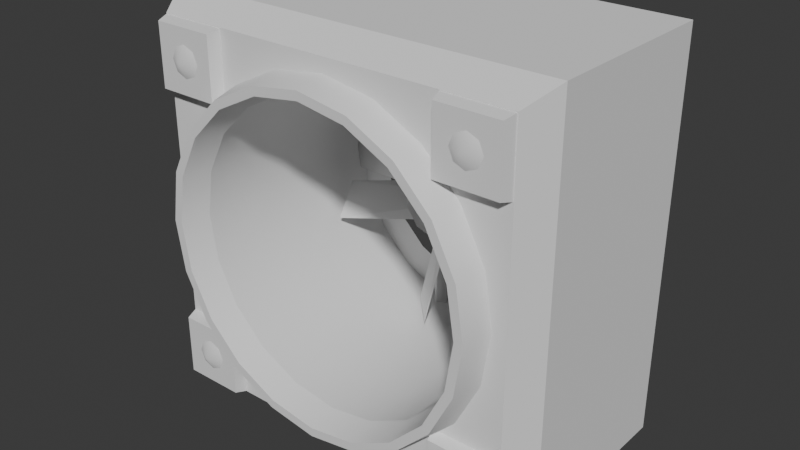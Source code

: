 # Source: Greeblie_Size1_TypeB.blend  (saved by Blender 5.2.44; exported with 4.5.12 LTS)
import bpy
from mathutils import Matrix  # noqa: F401  (used for matrix-valued properties, if any)

bpy.ops.wm.read_factory_settings(use_empty=True)
scene = bpy.context.scene
scene.name = 'Scene'

# ---- collections
col_collection = bpy.data.collections.new('Collection'); scene.collection.children.link(col_collection)

# ---- world
world_world = bpy.data.worlds.new('World'); scene.world = world_world
world_world.use_nodes = True; world_world.node_tree.nodes.clear()
_N = world_world.node_tree.nodes; _L = world_world.node_tree.links
n0 = _N.new('ShaderNodeOutputWorld'); n0.name = 'World Output'; n0.location = (200, 100)
n1 = _N.new('ShaderNodeBackground'); n1.name = 'Background'; n1.location = (-200, 100)
n1.inputs[0].default_value = (0.05088, 0.05088, 0.05088, 1.0)
_L.new(n1.outputs[0], n0.inputs[0])
n0.is_active_output = True
world_world.color = (0.05088, 0.05088, 0.05088)
world_world.sun_shadow_jitter_overblur = 0.0

# ---- meshes
me_cube_005 = bpy.data.meshes.new('Cube.005')
me_cube_005.from_pydata([(-0.4107, 0.303, -0.05799), (-0.4107, 0.303, 0.05746), (0.4107, 0.303, -0.05799), (0.4107, 0.303, 0.05746), (-0.4107, 0.3291, -0.05799), (-0.4107, 0.3291, 0.05746), (0.4107, 0.3291, -0.05799), (0.4107, 0.3291, 0.05746), (0.07434, 0.3062, -0.3792), (0.09434, 0.2862, -0.3792), (0.1143, 0.3062, -0.3792), (0.09434, 0.3262, -0.3792), (0.07434, 0.3062, 0.3838), (0.09434, 0.2862, 0.3838), (0.1143, 0.3062, 0.3838), (0.09434, 0.3262, 0.3838), (-0.1143, 0.3062, -0.3792), (-0.09434, 0.2862, -0.3792), (-0.07434, 0.3062, -0.3792), (-0.09434, 0.3262, -0.3792), (-0.1143, 0.3062, 0.3838), (-0.09434, 0.2862, 0.3838), (-0.07434, 0.3062, 0.3838), (-0.09434, 0.3262, 0.3838), (-0.02, 0.3062, -0.3792), (1.252e-07, 0.2862, -0.3792), (0.02, 0.3062, -0.3792), (1.247e-07, 0.3262, -0.3792), (-0.02, 0.3062, 0.3838), (1.252e-07, 0.2862, 0.3838), (0.02, 0.3062, 0.3838), (1.247e-07, 0.3262, 0.3838), (-0.4603, -0.197, -0.2853), (-0.4603, -0.197, -0.4601), (-0.2855, -0.197, -0.2853), (-0.2855, -0.197, -0.4601), (-0.2962, -0.2412, -0.296), (-0.4496, -0.2412, -0.296), (-0.4496, -0.2412, -0.4494), (-0.2962, -0.2412, -0.4494), (-0.331, -0.2397, -0.3723), (-0.3433, -0.2397, -0.3427), (-0.3729, -0.2397, -0.3304), (-0.4025, -0.2397, -0.3427), (-0.4148, -0.2397, -0.3723), (-0.4025, -0.2397, -0.4019), (-0.3729, -0.2397, -0.4142), (-0.3433, -0.2397, -0.4019), (-0.3729, -0.2603, -0.3723), (0.2846, -0.197, -0.2853), (0.2846, -0.197, -0.4601), (0.4594, -0.197, -0.2853), (0.4594, -0.197, -0.4601), (0.4487, -0.2412, -0.296), (0.2953, -0.2412, -0.296), (0.2953, -0.2412, -0.4494), (0.4487, -0.2412, -0.4494), (0.4139, -0.2397, -0.3723), (0.4016, -0.2397, -0.3427), (0.372, -0.2397, -0.3304), (0.3424, -0.2397, -0.3427), (0.3301, -0.2397, -0.3723), (0.3424, -0.2397, -0.4019), (0.372, -0.2397, -0.4142), (0.4016, -0.2397, -0.4019), (0.372, -0.2603, -0.3723), (-0.4576, -0.2112, -0.4581), (-0.4576, -0.2112, 0.4577), (0.4581, -0.2112, -0.4581), (0.4581, -0.2112, 0.4577), (-0.1259, -0.2821, 0.3878), (-0.2484, -0.2112, 0.342), (-0.1305, -0.2112, 0.4021), (0.2489, -0.2112, 0.342), (0.1309, -0.2112, 0.4021), (0.0002256, -0.2112, 0.4228), (0.3424, -0.2112, -0.2488), (-0.2396, -0.2821, 0.3299), (0.4232, -0.2112, -0.0002059), (0.4025, -0.2112, -0.1309), (0.4025, -0.2112, 0.1305), (0.3424, -0.2112, 0.2484), (-0.4228, -0.2112, -0.0002059), (-0.4021, -0.2112, -0.1309), (-0.342, -0.2112, 0.2484), (-0.342, -0.2112, -0.2488), (-0.4021, -0.2112, 0.1305), (-0.1305, -0.2112, -0.4025), (-0.2484, -0.2112, -0.3424), (0.2489, -0.2112, -0.3424), (0.0002256, -0.2112, -0.4232), (0.1309, -0.2112, -0.4025), (0.24, -0.2821, 0.3299), (0.1263, -0.2821, 0.3878), (0.0002256, -0.2821, 0.4078), (0.3303, -0.2821, -0.24), (0.4082, -0.2821, -0.0002059), (0.3882, -0.2821, -0.1263), (0.3882, -0.2821, 0.1259), (0.3303, -0.2821, 0.2396), (-0.4078, -0.2821, -0.0002059), (-0.3878, -0.2821, -0.1263), (-0.3298, -0.2821, 0.2396), (-0.3298, -0.2821, -0.24), (-0.3878, -0.2821, 0.1259), (-0.1259, -0.2821, -0.3882), (-0.2396, -0.2821, -0.3303), (0.24, -0.2821, -0.3303), (0.0002256, -0.2821, -0.4082), (0.1263, -0.2821, -0.3882), (-0.1191, -0.2821, 0.367), (-0.2267, -0.2821, 0.3122), (0.2272, -0.2821, 0.3122), (0.1195, -0.2821, 0.367), (0.0002256, -0.2821, 0.3859), (0.3126, -0.2821, -0.2271), (0.3863, -0.2821, -0.0002059), (0.3674, -0.2821, -0.1195), (0.3674, -0.2821, 0.1191), (0.3126, -0.2821, 0.2267), (-0.3859, -0.2821, -0.0002059), (-0.367, -0.2821, -0.1195), (-0.3121, -0.2821, 0.2267), (-0.3121, -0.2821, -0.2271), (-0.367, -0.2821, 0.1191), (-0.1191, -0.2821, -0.3674), (-0.2267, -0.2821, -0.3126), (0.2272, -0.2821, -0.3126), (0.0002256, -0.2821, -0.3863), (0.1195, -0.2821, -0.3674), (-0.1141, -0.2128, 0.3518), (-0.2173, -0.2128, 0.2992), (0.2178, -0.2128, 0.2992), (0.1146, -0.2128, 0.3518), (0.0002256, -0.2128, 0.3699), (0.2996, -0.2128, -0.2177), (0.3703, -0.2128, -0.0002059), (0.3522, -0.2128, -0.1146), (0.3522, -0.2128, 0.1142), (0.2996, -0.2128, 0.2173), (-0.3699, -0.2128, -0.0002059), (-0.3518, -0.2128, -0.1146), (-0.2992, -0.2128, 0.2173), (-0.2992, -0.2128, -0.2177), (-0.3518, -0.2128, 0.1142), (-0.1141, -0.2128, -0.3522), (-0.2173, -0.2128, -0.2996), (0.2178, -0.2128, -0.2996), (0.0002256, -0.2128, -0.3703), (0.1146, -0.2128, -0.3522), (0.5002, 0.3332, -0.5002), (0.5002, -0.1299, -0.5002), (0.5002, 0.3332, 0.4998), (0.5002, -0.1299, 0.4998), (-0.4998, -0.1299, 0.4998), (-0.4998, -0.1299, -0.5002), (-0.4998, 0.3332, -0.5002), (-0.4998, 0.3332, 0.4998), (-0.08966, 0.3237, 0.2764), (-0.1707, 0.3237, 0.2351), (0.1712, 0.3237, 0.2351), (0.09011, 0.3237, 0.2764), (0.0002255, 0.3237, 0.2907), (0.2355, 0.3237, -0.1712), (0.2911, 0.3237, -0.000206), (0.2769, 0.3237, -0.09009), (0.2769, 0.3237, 0.08968), (0.2355, 0.3237, 0.1708), (-0.2906, 0.3237, -0.000206), (-0.2764, 0.3237, -0.09009), (-0.2351, 0.3237, 0.1708), (-0.2351, 0.3237, -0.1712), (-0.2764, 0.3237, 0.08968), (-0.08966, 0.3237, -0.2768), (-0.1707, 0.3237, -0.2355), (0.1712, 0.3237, -0.2355), (0.0002255, 0.3237, -0.2911), (0.09011, 0.3237, -0.2768), (-0.2198, 0.3237, 0.3026), (-0.1154, 0.3237, 0.3558), (0.0002255, 0.3237, 0.3741), (0.1159, 0.3237, 0.3558), (0.2202, 0.3237, 0.3026), (0.303, 0.3237, 0.2198), (0.3562, 0.3237, 0.1155), (0.3745, 0.3237, -0.000206), (0.3562, 0.3237, -0.1159), (0.303, 0.3237, -0.2202), (0.2202, 0.3237, -0.303), (0.1159, 0.3237, -0.3562), (0.0002255, 0.3237, -0.3745), (-0.1154, 0.3237, -0.3562), (-0.2198, 0.3237, -0.303), (-0.3026, 0.3237, -0.2202), (-0.3558, 0.3237, -0.1159), (-0.3741, 0.3237, -0.000206), (-0.3558, 0.3237, 0.1155), (-0.3026, 0.3237, 0.2198), (-0.4603, -0.197, 0.4589), (-0.4603, -0.197, 0.2841), (-0.2855, -0.197, 0.4589), (-0.2855, -0.197, 0.2841), (-0.2962, -0.2412, 0.4482), (-0.4496, -0.2412, 0.4482), (-0.4496, -0.2412, 0.2948), (-0.2962, -0.2412, 0.2948), (-0.331, -0.2397, 0.3719), (-0.3433, -0.2397, 0.4015), (-0.3729, -0.2397, 0.4138), (-0.4025, -0.2397, 0.4015), (-0.4148, -0.2397, 0.3719), (-0.4025, -0.2397, 0.3423), (-0.3729, -0.2397, 0.33), (-0.3433, -0.2397, 0.3423), (-0.3729, -0.2603, 0.3719), (0.2846, -0.197, 0.4589), (0.2846, -0.197, 0.2841), (0.4594, -0.197, 0.4589), (0.4594, -0.197, 0.2841), (0.4487, -0.2412, 0.4482), (0.2953, -0.2412, 0.4482), (0.2953, -0.2412, 0.2948), (0.4487, -0.2412, 0.2948), (0.4139, -0.2397, 0.3719), (0.4016, -0.2397, 0.4015), (0.372, -0.2397, 0.4138), (0.3424, -0.2397, 0.4015), (0.3301, -0.2397, 0.3719), (0.3424, -0.2397, 0.3423), (0.372, -0.2397, 0.33), (0.4016, -0.2397, 0.3423), (0.372, -0.2603, 0.3719), (0.06567, 0.1653, 0.02119), (0.04067, 0.1653, 0.05574), (0.0001409, 0.1653, 0.06901), (-0.04045, 0.1653, 0.05591), (-0.06559, 0.1653, 0.02146), (-0.06567, 0.1653, -0.02119), (-0.04067, 0.1653, -0.05574), (-0.0001409, 0.1653, -0.06901), (0.04045, 0.1653, -0.05591), (0.06559, 0.1653, -0.02146), (0.084, 0.2076, 0.0271), (0.05203, 0.2076, 0.0713), (0.0001803, 0.2076, 0.08826), (-0.05173, 0.2076, 0.07151), (-0.08389, 0.2076, 0.02745), (-0.084, 0.2076, -0.0271), (-0.05203, 0.2076, -0.0713), (-0.0001802, 0.2076, -0.08826), (0.05173, 0.2076, -0.07151), (0.08389, 0.2076, -0.02745), (0.05203, 0.1522, 0.0713), (0.084, 0.1522, 0.0271), (0.0001803, 0.1522, 0.08826), (-0.05173, 0.1522, 0.07151), (-0.08389, 0.1522, 0.02745), (-0.084, 0.1522, -0.0271), (-0.05203, 0.1522, -0.0713), (-0.0001802, 0.1522, -0.08826), (0.05173, 0.1522, -0.07151), (0.08389, 0.1522, -0.02745), (0.01812, 0.1742, 0.05055), (0.04115, 0.2492, -0.02082), (0.3171, 0.1667, 0.1391), (0.3402, 0.2417, 0.06771), (0.01241, 0.1917, 0.01449), (0.02009, 0.2167, -0.009302), (-0.03471, 0.1742, 0.04097), (0.03861, 0.2492, 0.02523), (0.03812, 0.1667, 0.3442), (0.1114, 0.2417, 0.3285), (-0.006341, 0.1917, 0.01799), (0.0181, 0.2167, 0.01275), (-0.05284, 0.1742, -0.009579), (-0.002543, 0.2492, 0.04605), (-0.279, 0.1667, 0.2051), (-0.2287, 0.2417, 0.2607), (-0.01875, 0.1917, 0.003505), (-0.001989, 0.2167, 0.02205), (-0.01812, 0.1742, -0.05055), (-0.04115, 0.2492, 0.02082), (-0.3171, 0.1667, -0.1391), (-0.3402, 0.2417, -0.06771), (-0.01241, 0.1917, -0.01449), (-0.02009, 0.2167, 0.009302), (0.03471, 0.1742, -0.04097), (-0.03861, 0.2492, -0.02523), (-0.03812, 0.1667, -0.3442), (-0.1114, 0.2417, -0.3285), (0.006341, 0.1917, -0.01799), (-0.0181, 0.2167, -0.01275), (0.05284, 0.1742, 0.009579), (0.002543, 0.2492, -0.04605), (0.279, 0.1667, -0.2051), (0.2287, 0.2417, -0.2607), (0.01875, 0.1917, -0.003505), (0.001989, 0.2167, -0.02205)], [], [(0, 2, 3, 1), (2, 6, 7, 3), (4, 0, 1, 5), (2, 0, 4, 6), (7, 5, 1, 3), (8, 12, 15, 11), (9, 13, 12, 8), (10, 14, 13, 9), (11, 15, 14, 10), (16, 20, 23, 19), (17, 21, 20, 16), (18, 22, 21, 17), (19, 23, 22, 18), (24, 28, 31, 27), (25, 29, 28, 24), (26, 30, 29, 25), (27, 31, 30, 26), (37, 38, 39, 36), (33, 35, 39, 38), (34, 32, 37, 36), (35, 34, 36, 39), (32, 33, 38, 37), (48, 40, 41), (48, 41, 42), (48, 42, 43), (48, 43, 44), (48, 44, 45), (48, 45, 46), (48, 46, 47), (48, 47, 40), (54, 55, 56, 53), (50, 52, 56, 55), (51, 49, 54, 53), (52, 51, 53, 56), (49, 50, 55, 54), (65, 57, 58), (65, 58, 59), (65, 59, 60), (65, 60, 61), (65, 61, 62), (65, 62, 63), (65, 63, 64), (65, 64, 57), (69, 68, 151, 153), (75, 67, 72), (66, 68, 90, 87), (66, 67, 154, 155), (72, 67, 71), (69, 67, 75), (67, 84, 71), (73, 69, 74), (74, 69, 75), (81, 69, 73), (80, 69, 81), (78, 69, 80), (68, 69, 78), (68, 78, 79), (68, 79, 76), (90, 68, 91), (91, 68, 89), (89, 68, 76), (66, 87, 88), (66, 88, 85), (66, 85, 83), (66, 83, 82), (67, 66, 82), (67, 82, 86), (84, 67, 86), (91, 89, 107, 109), (80, 81, 99, 98), (84, 86, 104, 102), (90, 91, 109, 108), (78, 80, 98, 96), (71, 84, 102, 77), (87, 90, 108, 105), (79, 78, 96, 97), (72, 71, 77, 70), (88, 87, 105, 106), (76, 79, 97, 95), (75, 72, 70, 94), (85, 88, 106, 103), (74, 75, 94, 93), (83, 85, 103, 101), (73, 74, 93, 92), (82, 83, 101, 100), (89, 76, 95, 107), (81, 73, 92, 99), (86, 82, 100, 104), (92, 93, 113, 112), (102, 104, 124, 122), (108, 109, 129, 128), (99, 92, 112, 119), (77, 102, 122, 111), (105, 108, 128, 125), (98, 99, 119, 118), (106, 105, 125, 126), (96, 98, 118, 116), (103, 106, 126, 123), (97, 96, 116, 117), (70, 77, 111, 110), (101, 103, 123, 121), (95, 97, 117, 115), (94, 70, 110, 114), (100, 101, 121, 120), (107, 95, 115, 127), (93, 94, 114, 113), (104, 100, 120, 124), (109, 107, 127, 129), (110, 111, 131, 130), (121, 123, 143, 141), (115, 117, 137, 135), (114, 110, 130, 134), (120, 121, 141, 140), (127, 115, 135, 147), (113, 114, 134, 133), (124, 120, 140, 144), (129, 127, 147, 149), (112, 113, 133, 132), (122, 124, 144, 142), (128, 129, 149, 148), (119, 112, 132, 139), (111, 122, 142, 131), (125, 128, 148, 145), (118, 119, 139, 138), (126, 125, 145, 146), (116, 118, 138, 136), (123, 126, 146, 143), (117, 116, 136, 137), (150, 152, 153, 151), (155, 154, 157, 156), (150, 151, 155, 156), (153, 152, 157, 154), (68, 66, 155, 151), (67, 69, 153, 154), (139, 132, 182, 183), (131, 142, 197, 178), (145, 148, 190, 191), (138, 139, 183, 184), (146, 145, 191, 192), (136, 138, 184, 185), (143, 146, 192, 193), (137, 136, 185, 186), (130, 131, 178, 179), (141, 143, 193, 194), (135, 137, 186, 187), (134, 130, 179, 180), (140, 141, 194, 195), (147, 135, 187, 188), (133, 134, 180, 181), (144, 140, 195, 196), (149, 147, 188, 189), (132, 133, 181, 182), (142, 144, 196, 197), (148, 149, 189, 190), (159, 158, 179, 178), (158, 162, 180, 179), (162, 161, 181, 180), (161, 160, 182, 181), (160, 167, 183, 182), (167, 166, 184, 183), (166, 164, 185, 184), (164, 165, 186, 185), (165, 163, 187, 186), (163, 175, 188, 187), (175, 177, 189, 188), (177, 176, 190, 189), (176, 173, 191, 190), (173, 174, 192, 191), (174, 171, 193, 192), (171, 169, 194, 193), (169, 168, 195, 194), (168, 172, 196, 195), (172, 170, 197, 196), (170, 159, 178, 197), (203, 204, 205, 202), (199, 201, 205, 204), (200, 198, 203, 202), (201, 200, 202, 205), (198, 199, 204, 203), (214, 206, 207), (214, 207, 208), (214, 208, 209), (214, 209, 210), (214, 210, 211), (214, 211, 212), (214, 212, 213), (214, 213, 206), (220, 221, 222, 219), (216, 218, 222, 221), (217, 215, 220, 219), (218, 217, 219, 222), (215, 216, 221, 220), (231, 223, 224), (231, 224, 225), (231, 225, 226), (231, 226, 227), (231, 227, 228), (231, 228, 229), (231, 229, 230), (231, 230, 223), (260, 259, 249, 250), (257, 256, 246, 247), (254, 252, 243, 244), (261, 260, 250, 251), (258, 257, 247, 248), (255, 254, 244, 245), (253, 261, 251, 242), (259, 258, 248, 249), (256, 255, 245, 246), (252, 253, 242, 243), (233, 234, 235, 236, 237, 238, 239, 240, 241, 232), (233, 232, 253, 252), (234, 233, 252, 254), (235, 234, 254, 255), (236, 235, 255, 256), (237, 236, 256, 257), (238, 237, 257, 258), (239, 238, 258, 259), (240, 239, 259, 260), (241, 240, 260, 261), (232, 241, 261, 253), (267, 263, 265), (262, 266, 264), (266, 267, 265, 264), (273, 269, 271), (268, 272, 270), (272, 273, 271, 270), (279, 275, 277), (274, 278, 276), (278, 279, 277, 276), (285, 281, 283), (280, 284, 282), (284, 285, 283, 282), (291, 287, 289), (286, 290, 288), (290, 291, 289, 288), (297, 293, 295), (292, 296, 294), (296, 297, 295, 294)])
me_cube_005.polygons.foreach_set('use_smooth', [True] * 239)
_k = set([(9, 13), (11, 15), (17, 21), (19, 23), (25, 29), (27, 31), (32, 37), (33, 38), (34, 36), (35, 39), (36, 37), (36, 39), (37, 38), (38, 39), (49, 54), (50, 55), (51, 53), (52, 56), (53, 54), (53, 56), (54, 55), (55, 56), (66, 67), (66, 68), (66, 155), (67, 69), (67, 154), (68, 69), (68, 151), (69, 153), (70, 77), (70, 94), (71, 72), (71, 84), (72, 75), (73, 74), (73, 81), (74, 75), (76, 79), (76, 89), (77, 102), (78, 79), (78, 80), (80, 81), (82, 83), (82, 86), (83, 85), (84, 86), (85, 88), (87, 88), (87, 90), (89, 91), (90, 91), (92, 93), (92, 99), (93, 94), (95, 97), (95, 107), (96, 97), (96, 98), (98, 99), (100, 101), (100, 104), (101, 103), (102, 104), (103, 106), (105, 106), (105, 108), (107, 109), (108, 109), (110, 111), (110, 114), (111, 122), (112, 113), (112, 119), (113, 114), (115, 117), (115, 127), (116, 117), (116, 118), (118, 119), (120, 121), (120, 124), (121, 123), (122, 124), (123, 126), (125, 126), (125, 128), (127, 129), (128, 129), (130, 131), (130, 134), (131, 142), (132, 133), (132, 139), (133, 134), (135, 137), (135, 147), (136, 137), (136, 138), (138, 139), (140, 141), (140, 144), (141, 143), (142, 144), (143, 146), (145, 146), (145, 148), (147, 149), (148, 149), (150, 151), (151, 153), (151, 155), (152, 153), (153, 154), (154, 155), (154, 157), (155, 156), (178, 179), (178, 197), (179, 180), (180, 181), (181, 182), (182, 183), (183, 184), (184, 185), (185, 186), (186, 187), (187, 188), (188, 189), (189, 190), (190, 191), (191, 192), (192, 193), (193, 194), (194, 195), (195, 196), (196, 197), (198, 203), (199, 204), (200, 202), (201, 205), (202, 203), (202, 205), (203, 204), (204, 205), (215, 220), (216, 221), (217, 219), (218, 222), (219, 220), (219, 222), (220, 221), (221, 222), (232, 233), (232, 241), (233, 234), (234, 235), (235, 236), (236, 237), (237, 238), (238, 239), (239, 240), (240, 241), (242, 253), (243, 252), (244, 254), (245, 255), (246, 256), (247, 257), (248, 258), (249, 259), (250, 260), (251, 261), (252, 253), (252, 254), (253, 261), (254, 255), (255, 256), (256, 257), (257, 258), (258, 259), (259, 260), (260, 261), (262, 264), (262, 266), (263, 265), (263, 267), (264, 265), (264, 266), (265, 267), (266, 267), (268, 270), (268, 272), (269, 271), (269, 273), (270, 271), (270, 272), (271, 273), (272, 273), (274, 276), (274, 278), (275, 277), (275, 279), (276, 277), (276, 278), (277, 279), (278, 279), (280, 282), (280, 284), (281, 283), (281, 285), (282, 283), (282, 284), (283, 285), (284, 285), (286, 288), (286, 290), (287, 289), (287, 291), (288, 289), (288, 290), (289, 291), (290, 291), (292, 294), (292, 296), (293, 295), (293, 297), (294, 295), (294, 296), (295, 297), (296, 297)])
me_cube_005.attributes.new('sharp_edge', 'BOOLEAN', 'EDGE').data.foreach_set('value', [ (min(e.vertices), max(e.vertices)) in _k for e in me_cube_005.edges])
_uv = me_cube_005.uv_layers.new(name='UVMap')
_uv.uv.foreach_set('vector', [0.375, 0.0, 0.375, 0.25, 0.625, 0.25, 0.625, 0.0, 0.375, 0.25, 0.375, 0.5, 0.625, 0.5, 0.625, 0.25, 0.375, 0.75, 0.375, 1.0, 0.625, 1.0, 0.625, 0.75, 0.125, 0.5, 0.125, 0.75, 0.375, 0.75, 0.375, 0.5, 0.625, 0.5, 0.625, 0.75, 0.875, 0.75, 0.875, 0.5, 0.0, 1.0, 1.0, 1.0, 1.0, 0.75, 0.0, 0.75, 0.0, 0.25, 1.0, 0.25, 1.0, 0.0, 0.0, 0.0, 0.0, 0.5, 1.0, 0.5, 1.0, 0.25, 0.0, 0.25, 0.0, 0.75, 1.0, 0.75, 1.0, 0.5, 0.0, 0.5, 0.0, 1.0, 1.0, 1.0, 1.0, 0.75, 0.0, 0.75, 0.0, 0.25, 1.0, 0.25, 1.0, 0.0, 0.0, 0.0, 0.0, 0.5, 1.0, 0.5, 1.0, 0.25, 0.0, 0.25, 0.0, 0.75, 1.0, 0.75, 1.0, 0.5, 0.0, 0.5, 0.0, 1.0, 1.0, 1.0, 1.0, 0.75, 0.0, 0.75, 0.0, 0.25, 1.0, 0.25, 1.0, 0.0, 0.0, 0.0, 0.0, 0.5, 1.0, 0.5, 1.0, 0.25, 0.0, 0.25, 0.0, 0.75, 1.0, 0.75, 1.0, 0.5, 0.0, 0.5, 0.0, 0.0, 1.0, 0.0, 1.0, 1.0, 0.0, 1.0, 1.0, 0.0, 1.0, 1.0, 1.0, 1.0, 1.0, 0.0, 0.0, 1.0, 0.0, 0.0, 0.0, 0.0, 0.0, 1.0, 1.0, 1.0, 0.0, 1.0, 0.0, 1.0, 1.0, 1.0, 0.0, 0.0, 1.0, 0.0, 1.0, 0.0, 0.0, 0.0, 0.0, 0.0, 0.0, 0.0, 0.0, 0.0, 0.0, 0.0, 0.0, 0.0, 0.0, 0.0, 0.0, 0.0, 0.0, 0.0, 0.0, 0.0, 0.0, 0.0, 0.0, 0.0, 0.0, 0.0, 0.0, 0.0, 0.0, 0.0, 0.0, 0.0, 0.0, 0.0, 0.0, 0.0, 0.0, 0.0, 0.0, 0.0, 0.0, 0.0, 0.0, 0.0, 0.0, 0.0, 0.0, 0.0, 0.0, 0.0, 0.0, 0.0, 1.0, 0.0, 1.0, 1.0, 0.0, 1.0, 1.0, 0.0, 1.0, 1.0, 1.0, 1.0, 1.0, 0.0, 0.0, 1.0, 0.0, 0.0, 0.0, 0.0, 0.0, 1.0, 1.0, 1.0, 0.0, 1.0, 0.0, 1.0, 1.0, 1.0, 0.0, 0.0, 1.0, 0.0, 1.0, 0.0, 0.0, 0.0, 0.0, 0.0, 0.0, 0.0, 0.0, 0.0, 0.0, 0.0, 0.0, 0.0, 0.0, 0.0, 0.0, 0.0, 0.0, 0.0, 0.0, 0.0, 0.0, 0.0, 0.0, 0.0, 0.0, 0.0, 0.0, 0.0, 0.0, 0.0, 0.0, 0.0, 0.0, 0.0, 0.0, 0.0, 0.0, 0.0, 0.0, 0.0, 0.0, 0.0, 0.0, 0.0, 0.0, 0.0, 0.0, 0.0, 0.0, 0.0, 0.625, 0.5, 0.375, 0.5, 0.375, 0.5, 0.625, 0.5, 0.6155, 0.625, 0.625, 0.75, 0.6098, 0.6607, 0.375, 0.75, 0.375, 0.5, 0.3845, 0.625, 0.3902, 0.6607, 0.375, 0.75, 0.625, 0.75, 0.625, 0.75, 0.375, 0.75, 0.6098, 0.6607, 0.625, 0.75, 0.5934, 0.6929, 0.625, 0.5, 0.625, 0.75, 0.6155, 0.625, 0.625, 0.75, 0.5679, 0.7184, 0.5934, 0.6929, 0.5934, 0.5571, 0.625, 0.5, 0.6098, 0.5893, 0.6098, 0.5893, 0.625, 0.5, 0.6155, 0.625, 0.5679, 0.5316, 0.625, 0.5, 0.5934, 0.5571, 0.5357, 0.5152, 0.625, 0.5, 0.5679, 0.5316, 0.5, 0.5095, 0.625, 0.5, 0.5357, 0.5152, 0.375, 0.5, 0.625, 0.5, 0.5, 0.5095, 0.375, 0.5, 0.5, 0.5095, 0.4643, 0.5152, 0.375, 0.5, 0.4643, 0.5152, 0.4321, 0.5316, 0.3845, 0.625, 0.375, 0.5, 0.3902, 0.5893, 0.3902, 0.5893, 0.375, 0.5, 0.4066, 0.5571, 0.4066, 0.5571, 0.375, 0.5, 0.4321, 0.5316, 0.375, 0.75, 0.3902, 0.6607, 0.4066, 0.6929, 0.375, 0.75, 0.4066, 0.6929, 0.4321, 0.7184, 0.375, 0.75, 0.4321, 0.7184, 0.4643, 0.7348, 0.375, 0.75, 0.4643, 0.7348, 0.5, 0.7405, 0.625, 0.75, 0.375, 0.75, 0.5, 0.7405, 0.625, 0.75, 0.5, 0.7405, 0.5357, 0.7348, 0.5679, 0.7184, 0.625, 0.75, 0.5357, 0.7348, 0.3902, 0.5893, 0.4066, 0.5571, 0.4066, 0.5571, 0.3902, 0.5893, 0.5357, 0.5152, 0.5679, 0.5316, 0.5679, 0.5316, 0.5357, 0.5152, 0.5679, 0.7184, 0.5357, 0.7348, 0.5357, 0.7348, 0.5679, 0.7184, 0.3845, 0.625, 0.3902, 0.5893, 0.3902, 0.5893, 0.3845, 0.625, 0.5, 0.5095, 0.5357, 0.5152, 0.5357, 0.5152, 0.5, 0.5095, 0.5934, 0.6929, 0.5679, 0.7184, 0.5679, 0.7184, 0.5934, 0.6929, 0.3902, 0.6607, 0.3845, 0.625, 0.3845, 0.625, 0.3902, 0.6607, 0.4643, 0.5152, 0.5, 0.5095, 0.5, 0.5095, 0.4643, 0.5152, 0.6098, 0.6607, 0.5934, 0.6929, 0.5934, 0.6929, 0.6098, 0.6607, 0.4066, 0.6929, 0.3902, 0.6607, 0.3902, 0.6607, 0.4066, 0.6929, 0.4321, 0.5316, 0.4643, 0.5152, 0.4643, 0.5152, 0.4321, 0.5316, 0.6155, 0.625, 0.6098, 0.6607, 0.6098, 0.6607, 0.6155, 0.625, 0.4321, 0.7184, 0.4066, 0.6929, 0.4066, 0.6929, 0.4321, 0.7184, 0.6098, 0.5893, 0.6155, 0.625, 0.6155, 0.625, 0.6098, 0.5893, 0.4643, 0.7348, 0.4321, 0.7184, 0.4321, 0.7184, 0.4643, 0.7348, 0.5934, 0.5571, 0.6098, 0.5893, 0.6098, 0.5893, 0.5934, 0.5571, 0.5, 0.7405, 0.4643, 0.7348, 0.4643, 0.7348, 0.5, 0.7405, 0.4066, 0.5571, 0.4321, 0.5316, 0.4321, 0.5316, 0.4066, 0.5571, 0.5679, 0.5316, 0.5934, 0.5571, 0.5934, 0.5571, 0.5679, 0.5316, 0.5357, 0.7348, 0.5, 0.7405, 0.5, 0.7405, 0.5357, 0.7348, 0.5934, 0.5571, 0.6098, 0.5893, 0.6098, 0.5893, 0.5934, 0.5571, 0.5679, 0.7184, 0.5357, 0.7348, 0.5357, 0.7348, 0.5679, 0.7184, 0.3845, 0.625, 0.3902, 0.5893, 0.3902, 0.5893, 0.3845, 0.625, 0.5679, 0.5316, 0.5934, 0.5571, 0.5934, 0.5571, 0.5679, 0.5316, 0.5934, 0.6929, 0.5679, 0.7184, 0.5679, 0.7184, 0.5934, 0.6929, 0.3902, 0.6607, 0.3845, 0.625, 0.3845, 0.625, 0.3902, 0.6607, 0.5357, 0.5152, 0.5679, 0.5316, 0.5679, 0.5316, 0.5357, 0.5152, 0.4066, 0.6929, 0.3902, 0.6607, 0.3902, 0.6607, 0.4066, 0.6929, 0.5, 0.5095, 0.5357, 0.5152, 0.5357, 0.5152, 0.5, 0.5095, 0.4321, 0.7184, 0.4066, 0.6929, 0.4066, 0.6929, 0.4321, 0.7184, 0.4643, 0.5152, 0.5, 0.5095, 0.5, 0.5095, 0.4643, 0.5152, 0.6098, 0.6607, 0.5934, 0.6929, 0.5934, 0.6929, 0.6098, 0.6607, 0.4643, 0.7348, 0.4321, 0.7184, 0.4321, 0.7184, 0.4643, 0.7348, 0.4321, 0.5316, 0.4643, 0.5152, 0.4643, 0.5152, 0.4321, 0.5316, 0.6155, 0.625, 0.6098, 0.6607, 0.6098, 0.6607, 0.6155, 0.625, 0.5, 0.7405, 0.4643, 0.7348, 0.4643, 0.7348, 0.5, 0.7405, 0.4066, 0.5571, 0.4321, 0.5316, 0.4321, 0.5316, 0.4066, 0.5571, 0.6098, 0.5893, 0.6155, 0.625, 0.6155, 0.625, 0.6098, 0.5893, 0.5357, 0.7348, 0.5, 0.7405, 0.5, 0.7405, 0.5357, 0.7348, 0.3902, 0.5893, 0.4066, 0.5571, 0.4066, 0.5571, 0.3902, 0.5893, 0.6098, 0.6607, 0.5934, 0.6929, 0.5934, 0.6929, 0.6098, 0.6607, 0.4643, 0.7348, 0.4321, 0.7184, 0.4321, 0.7184, 0.4643, 0.7348, 0.4321, 0.5316, 0.4643, 0.5152, 0.4643, 0.5152, 0.4321, 0.5316, 0.6155, 0.625, 0.6098, 0.6607, 0.6098, 0.6607, 0.6155, 0.625, 0.5, 0.7405, 0.4643, 0.7348, 0.4643, 0.7348, 0.5, 0.7405, 0.4066, 0.5571, 0.4321, 0.5316, 0.4321, 0.5316, 0.4066, 0.5571, 0.6098, 0.5893, 0.6155, 0.625, 0.6155, 0.625, 0.6098, 0.5893, 0.5357, 0.7348, 0.5, 0.7405, 0.5, 0.7405, 0.5357, 0.7348, 0.3902, 0.5893, 0.4066, 0.5571, 0.4066, 0.5571, 0.3902, 0.5893, 0.5934, 0.5571, 0.6098, 0.5893, 0.6098, 0.5893, 0.5934, 0.5571, 0.5679, 0.7184, 0.5357, 0.7348, 0.5357, 0.7348, 0.5679, 0.7184, 0.3845, 0.625, 0.3902, 0.5893, 0.3902, 0.5893, 0.3845, 0.625, 0.5679, 0.5316, 0.5934, 0.5571, 0.5934, 0.5571, 0.5679, 0.5316, 0.5934, 0.6929, 0.5679, 0.7184, 0.5679, 0.7184, 0.5934, 0.6929, 0.3902, 0.6607, 0.3845, 0.625, 0.3845, 0.625, 0.3902, 0.6607, 0.5357, 0.5152, 0.5679, 0.5316, 0.5679, 0.5316, 0.5357, 0.5152, 0.4066, 0.6929, 0.3902, 0.6607, 0.3902, 0.6607, 0.4066, 0.6929, 0.5, 0.5095, 0.5357, 0.5152, 0.5357, 0.5152, 0.5, 0.5095, 0.4321, 0.7184, 0.4066, 0.6929, 0.4066, 0.6929, 0.4321, 0.7184, 0.4643, 0.5152, 0.5, 0.5095, 0.5, 0.5095, 0.4643, 0.5152, 0.375, 0.25, 0.625, 0.25, 0.625, 0.5, 0.375, 0.5, 0.375, 0.75, 0.625, 0.75, 0.625, 1.0, 0.375, 1.0, 0.125, 0.5, 0.375, 0.5, 0.375, 0.75, 0.125, 0.75, 0.625, 0.5, 0.875, 0.5, 0.875, 0.75, 0.625, 0.75, 0.375, 0.5, 0.375, 0.75, 0.375, 0.75, 0.375, 0.5, 0.625, 0.75, 0.625, 0.5, 0.625, 0.5, 0.625, 0.75, 0.5679, 0.5316, 0.5934, 0.5571, 0.5934, 0.5571, 0.5679, 0.5316, 0.5934, 0.6929, 0.5679, 0.7184, 0.5679, 0.7184, 0.5934, 0.6929, 0.3902, 0.6607, 0.3845, 0.625, 0.3845, 0.625, 0.3902, 0.6607, 0.5357, 0.5152, 0.5679, 0.5316, 0.5679, 0.5316, 0.5357, 0.5152, 0.4066, 0.6929, 0.3902, 0.6607, 0.3902, 0.6607, 0.4066, 0.6929, 0.5, 0.5095, 0.5357, 0.5152, 0.5357, 0.5152, 0.5, 0.5095, 0.4321, 0.7184, 0.4066, 0.6929, 0.4066, 0.6929, 0.4321, 0.7184, 0.4643, 0.5152, 0.5, 0.5095, 0.5, 0.5095, 0.4643, 0.5152, 0.6098, 0.6607, 0.5934, 0.6929, 0.5934, 0.6929, 0.6098, 0.6607, 0.4643, 0.7348, 0.4321, 0.7184, 0.4321, 0.7184, 0.4643, 0.7348, 0.4321, 0.5316, 0.4643, 0.5152, 0.4643, 0.5152, 0.4321, 0.5316, 0.6155, 0.625, 0.6098, 0.6607, 0.6098, 0.6607, 0.6155, 0.625, 0.5, 0.7405, 0.4643, 0.7348, 0.4643, 0.7348, 0.5, 0.7405, 0.4066, 0.5571, 0.4321, 0.5316, 0.4321, 0.5316, 0.4066, 0.5571, 0.6098, 0.5893, 0.6155, 0.625, 0.6155, 0.625, 0.6098, 0.5893, 0.5357, 0.7348, 0.5, 0.7405, 0.5, 0.7405, 0.5357, 0.7348, 0.3902, 0.5893, 0.4066, 0.5571, 0.4066, 0.5571, 0.3902, 0.5893, 0.5934, 0.5571, 0.6098, 0.5893, 0.6098, 0.5893, 0.5934, 0.5571, 0.5679, 0.7184, 0.5357, 0.7348, 0.5357, 0.7348, 0.5679, 0.7184, 0.3845, 0.625, 0.3902, 0.5893, 0.3902, 0.5893, 0.3845, 0.625, 0.5726, 0.6777, 0.5853, 0.6527, 0.6098, 0.6607, 0.5934, 0.6929, 0.5853, 0.6527, 0.5897, 0.625, 0.6155, 0.625, 0.6098, 0.6607, 0.5897, 0.625, 0.5853, 0.5973, 0.6098, 0.5893, 0.6155, 0.625, 0.5853, 0.5973, 0.5726, 0.5723, 0.5934, 0.5571, 0.6098, 0.5893, 0.5726, 0.5723, 0.5527, 0.5524, 0.5679, 0.5316, 0.5934, 0.5571, 0.5527, 0.5524, 0.5277, 0.5397, 0.5357, 0.5152, 0.5679, 0.5316, 0.5277, 0.5397, 0.5, 0.5353, 0.5, 0.5095, 0.5357, 0.5152, 0.5, 0.5353, 0.4723, 0.5397, 0.4643, 0.5152, 0.5, 0.5095, 0.4723, 0.5397, 0.4473, 0.5524, 0.4321, 0.5316, 0.4643, 0.5152, 0.4473, 0.5524, 0.4274, 0.5723, 0.4066, 0.5571, 0.4321, 0.5316, 0.4274, 0.5723, 0.4147, 0.5973, 0.3902, 0.5893, 0.4066, 0.5571, 0.4147, 0.5973, 0.4103, 0.625, 0.3845, 0.625, 0.3902, 0.5893, 0.4103, 0.625, 0.4147, 0.6527, 0.3902, 0.6607, 0.3845, 0.625, 0.4147, 0.6527, 0.4274, 0.6777, 0.4066, 0.6929, 0.3902, 0.6607, 0.4274, 0.6777, 0.4473, 0.6976, 0.4321, 0.7184, 0.4066, 0.6929, 0.4473, 0.6976, 0.4723, 0.7103, 0.4643, 0.7348, 0.4321, 0.7184, 0.4723, 0.7103, 0.5, 0.7147, 0.5, 0.7405, 0.4643, 0.7348, 0.5, 0.7147, 0.5277, 0.7103, 0.5357, 0.7348, 0.5, 0.7405, 0.5277, 0.7103, 0.5527, 0.6976, 0.5679, 0.7184, 0.5357, 0.7348, 0.5527, 0.6976, 0.5726, 0.6777, 0.5934, 0.6929, 0.5679, 0.7184, 0.0, 0.0, 1.0, 0.0, 1.0, 1.0, 0.0, 1.0, 1.0, 0.0, 1.0, 1.0, 1.0, 1.0, 1.0, 0.0, 0.0, 1.0, 0.0, 0.0, 0.0, 0.0, 0.0, 1.0, 1.0, 1.0, 0.0, 1.0, 0.0, 1.0, 1.0, 1.0, 0.0, 0.0, 1.0, 0.0, 1.0, 0.0, 0.0, 0.0, 0.0, 0.0, 0.0, 0.0, 0.0, 0.0, 0.0, 0.0, 0.0, 0.0, 0.0, 0.0, 0.0, 0.0, 0.0, 0.0, 0.0, 0.0, 0.0, 0.0, 0.0, 0.0, 0.0, 0.0, 0.0, 0.0, 0.0, 0.0, 0.0, 0.0, 0.0, 0.0, 0.0, 0.0, 0.0, 0.0, 0.0, 0.0, 0.0, 0.0, 0.0, 0.0, 0.0, 0.0, 0.0, 0.0, 0.0, 0.0, 0.0, 0.0, 1.0, 0.0, 1.0, 1.0, 0.0, 1.0, 1.0, 0.0, 1.0, 1.0, 1.0, 1.0, 1.0, 0.0, 0.0, 1.0, 0.0, 0.0, 0.0, 0.0, 0.0, 1.0, 1.0, 1.0, 0.0, 1.0, 0.0, 1.0, 1.0, 1.0, 0.0, 0.0, 1.0, 0.0, 1.0, 0.0, 0.0, 0.0, 0.0, 0.0, 0.0, 0.0, 0.0, 0.0, 0.0, 0.0, 0.0, 0.0, 0.0, 0.0, 0.0, 0.0, 0.0, 0.0, 0.0, 0.0, 0.0, 0.0, 0.0, 0.0, 0.0, 0.0, 0.0, 0.0, 0.0, 0.0, 0.0, 0.0, 0.0, 0.0, 0.0, 0.0, 0.0, 0.0, 0.0, 0.0, 0.0, 0.0, 0.0, 0.0, 0.0, 0.0, 0.0, 0.0, 0.0, 0.0, 0.0, 0.0, 0.0, 0.0, 0.0, 0.0, 0.0, 0.0, 0.0, 0.0, 0.0, 0.0, 0.0, 0.0, 0.0, 0.0, 0.0, 0.0, 0.0, 0.0, 0.0, 0.0, 0.0, 0.0, 0.0, 0.0, 0.0, 0.0, 0.0, 0.0, 0.0, 0.0, 0.0, 0.0, 0.0, 0.0, 0.0, 0.0, 0.0, 0.0, 0.0, 0.0, 0.0, 0.0, 0.0, 0.0, 0.0, 0.0, 0.0, 0.0, 0.0, 0.0, 0.0, 0.0, 0.0, 0.0, 0.0, 0.0, 0.0, 0.0, 0.0, 0.0, 0.0, 0.0, 0.0, 0.0, 0.0, 0.0, 0.0, 0.0, 0.0, 0.0, 0.0, 0.0, 0.0, 0.0, 0.0, 0.0, 0.0, 0.0, 0.0, 0.0, 0.0, 0.0, 0.0, 0.0, 0.0, 0.0, 0.0, 0.0, 0.0, 0.0, 0.0, 0.0, 0.0, 0.0, 0.0, 0.0, 0.0, 0.0, 0.0, 0.0, 0.0, 0.0, 0.0, 0.0, 0.0, 0.0, 0.0, 0.0, 0.0, 0.0, 0.0, 0.0, 0.0, 0.0, 0.0, 0.0, 0.0, 0.0, 0.0, 0.0, 0.0, 0.0, 0.0, 0.0, 0.0, 0.0, 0.0, 0.0, 0.0, 0.0, 0.0, 0.0, 0.0, 0.0, 0.0, 0.0, 0.0, 0.0, 0.0, 0.0, 0.0, 0.0, 0.0, 0.0, 0.0, 0.0, 0.0, 0.0, 0.0, 0.0, 0.0, 0.0, 0.0, 0.0, 0.0, 0.0, 0.0, 0.0, 0.0, 0.0, 0.0, 0.0, 0.0, 0.0, 0.0, 0.0, 0.0, 0.0, 0.0, 0.0, 0.0, 0.0, 0.0, 0.0, 0.0, 0.0, 0.0, 0.0, 0.6667, 0.0, 1.0, 0.0, 1.0, 1.0, 0.0, 0.0, 0.3333, 0.0, 0.0, 1.0, 0.3333, 0.0, 0.6667, 0.0, 1.0, 1.0, 0.0, 1.0, 0.6667, 0.0, 1.0, 0.0, 1.0, 1.0, 0.0, 0.0, 0.3333, 0.0, 0.0, 1.0, 0.3333, 0.0, 0.6667, 0.0, 1.0, 1.0, 0.0, 1.0, 0.6667, 0.0, 1.0, 0.0, 1.0, 1.0, 0.0, 0.0, 0.3333, 0.0, 0.0, 1.0, 0.3333, 0.0, 0.6667, 0.0, 1.0, 1.0, 0.0, 1.0, 0.6667, 0.0, 1.0, 0.0, 1.0, 1.0, 0.0, 0.0, 0.3333, 0.0, 0.0, 1.0, 0.3333, 0.0, 0.6667, 0.0, 1.0, 1.0, 0.0, 1.0, 0.6667, 0.0, 1.0, 0.0, 1.0, 1.0, 0.0, 0.0, 0.3333, 0.0, 0.0, 1.0, 0.3333, 0.0, 0.6667, 0.0, 1.0, 1.0, 0.0, 1.0, 0.6667, 0.0, 1.0, 0.0, 1.0, 1.0, 0.0, 0.0, 0.3333, 0.0, 0.0, 1.0, 0.3333, 0.0, 0.6667, 0.0, 1.0, 1.0, 0.0, 1.0])
me_cube_005.update()

# ---- objects
ob_greeblie_size1_typeb_col = bpy.data.objects.new('Greeblie_Size1_TypeB-col', me_cube_005)

# ---- transforms, parenting, visibility, modifiers, constraints
ob_greeblie_size1_typeb_col.location = (0.0, 0.0, 0.0)

# ---- collection membership
col_collection.objects.link(ob_greeblie_size1_typeb_col)

# ---- scene / render settings (as saved in the file)
scene.frame_start = 1; scene.frame_end = 250; scene.frame_set(1)
scene.render.engine = 'BLENDER_EEVEE_NEXT'
scene.render.bake_bias = 0.0
scene.render.bake_samples = 0
scene.render.compositor_device = 'GPU'
scene.eevee.use_volume_custom_range = False
scene.eevee.fast_gi_thickness_near = 0.1
scene.eevee.fast_gi_thickness_far = 0.0
scene.eevee.ray_tracing_options.screen_trace_thickness = 0.1
bpy.context.view_layer.update()

# ---- added for rendering (the .blend has no active camera and no usable light): camera, sun
cam_auto = bpy.data.cameras.new('AutoCamera')
cam_auto.lens = 50.0
cam_auto.sensor_width = 36.0
cam_auto.clip_end = 1000.0
ob_auto_camera = bpy.data.objects.new('AutoCamera', cam_auto)
scene.collection.objects.link(ob_auto_camera)
ob_auto_camera.location = (1.42717, -1.68678, 1.14135)
ob_auto_camera.rotation_euler = (1.09748, -7.21219e-08, 0.694738)
scene.camera = ob_auto_camera
light_auto_sun = bpy.data.lights.new('AutoSun', 'SUN')
light_auto_sun.energy = 3.0
light_auto_sun.angle = 0.0523599
ob_auto_sun = bpy.data.objects.new('AutoSun', light_auto_sun)
scene.collection.objects.link(ob_auto_sun)
ob_auto_sun.rotation_euler = (0.872665, 0.174533, 0.523599)
bpy.context.view_layer.update()
